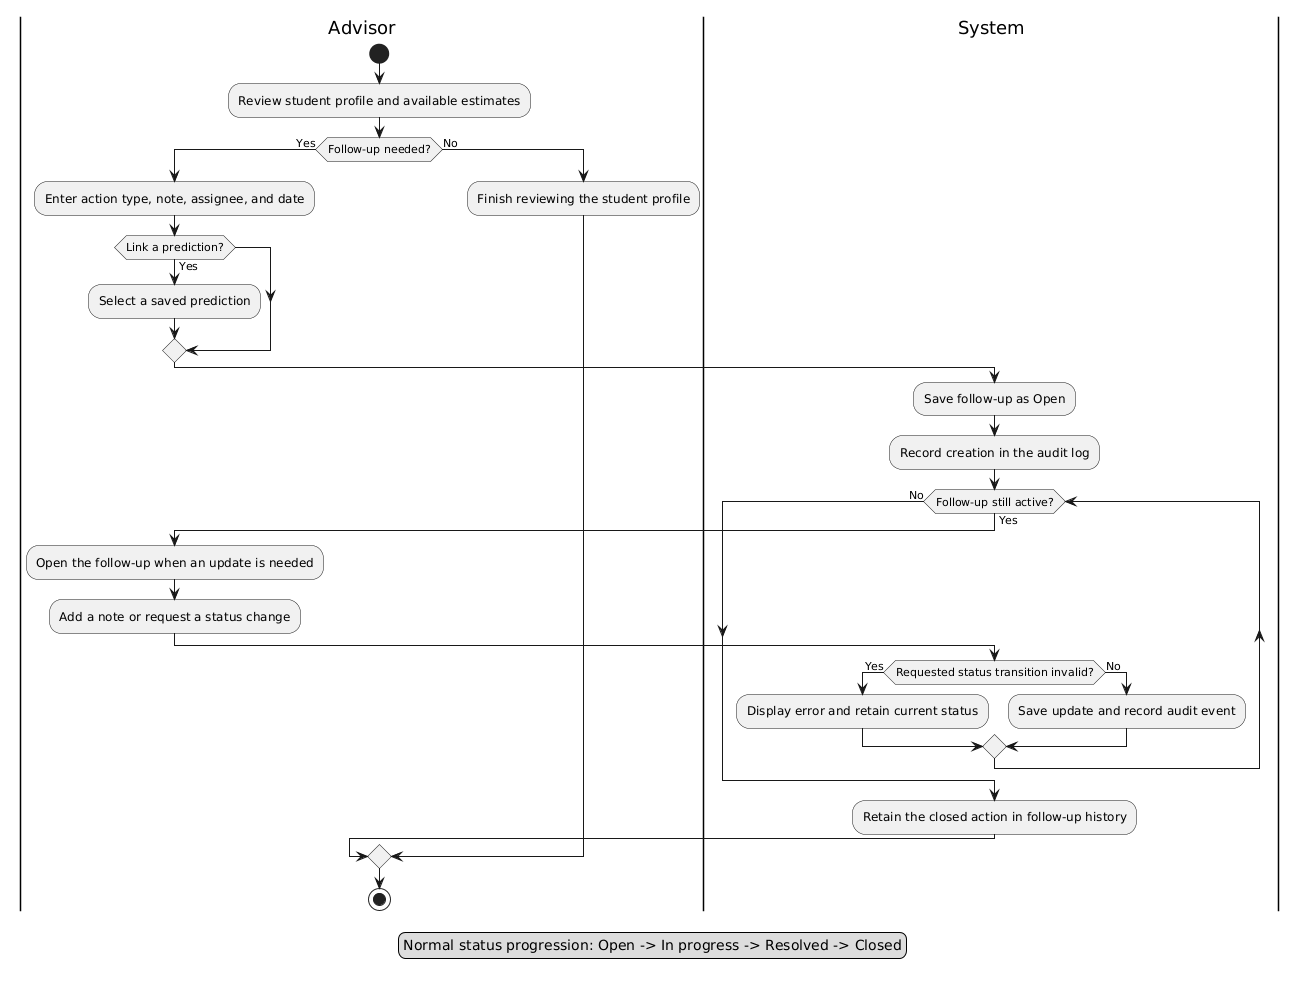

The diagram above was rendered by PlantUML. Its source (embedded in the PNG):
@startuml
|Advisor|
start
:Review student profile and available estimates;

if (Follow-up needed?) then (Yes)
  :Enter action type, note, assignee, and date;

  if (Link a prediction?) then (Yes)
    :Select a saved prediction;
  endif

  |System|
  :Save follow-up as Open;
  :Record creation in the audit log;

  while (Follow-up still active?) is (Yes)
    |Advisor|
    :Open the follow-up when an update is needed;
    :Add a note or request a status change;

    |System|
    if (Requested status transition invalid?) then (Yes)
      :Display error and retain current status;
    else (No)
      :Save update and record audit event;
    endif
  endwhile (No)

  :Retain the closed action in follow-up history;
else (No)
  |Advisor|
  :Finish reviewing the student profile;
endif

stop

legend bottom
Normal status progression: Open -> In progress -> Resolved -> Closed
endlegend
@enduml